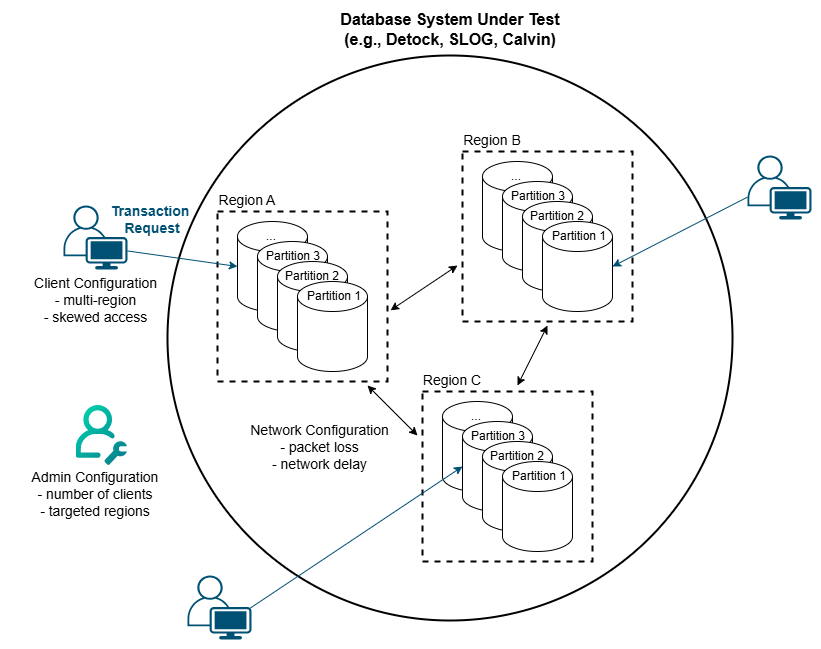

The diagram above was exported from draw.io. Its source (the exported page's mxGraphModel, read from the mxfile embedded in the PNG):
<mxGraphModel dx="642" dy="562" grid="1" gridSize="10" guides="1" tooltips="1" connect="1" arrows="1" fold="1" page="0" pageScale="1" pageWidth="850" pageHeight="1100" math="0" shadow="0">
  <root>
    <mxCell id="0" />
    <mxCell id="1" parent="0" />
    <mxCell id="5zqjHw4DRolZVrUW07zH-1" value="" style="ellipse;whiteSpace=wrap;html=1;aspect=fixed;fillColor=transparent;strokeWidth=2;" parent="1" vertex="1">
      <mxGeometry x="630" y="150" width="565" height="565" as="geometry" />
    </mxCell>
    <mxCell id="hAs-mQrdaNNE370yCe6x-60" value="&lt;span&gt;&lt;font style=&quot;font-size: 16px; color: rgb(0, 0, 0);&quot;&gt;&lt;b&gt;Database System Under Test&lt;/b&gt;&lt;/font&gt;&lt;/span&gt;&lt;div&gt;&lt;span&gt;&lt;font style=&quot;font-size: 16px; color: rgb(0, 0, 0);&quot;&gt;&lt;b&gt;(e.g., Detock, SLOG, Calvin)&lt;/b&gt;&lt;/font&gt;&lt;/span&gt;&lt;/div&gt;" style="text;html=1;align=center;verticalAlign=middle;whiteSpace=wrap;rounded=0;" parent="1" vertex="1">
      <mxGeometry x="732.5" y="109" width="360" height="30" as="geometry" />
    </mxCell>
    <mxCell id="hAs-mQrdaNNE370yCe6x-70" value="&lt;font style=&quot;font-size: 14px;&quot;&gt;Network Configuration&lt;/font&gt;&lt;div&gt;&lt;span style=&quot;background-color: transparent; color: light-dark(rgb(0, 0, 0), rgb(255, 255, 255)); font-size: 14px;&quot;&gt;- packet loss&lt;/span&gt;&lt;/div&gt;&lt;div&gt;&lt;span style=&quot;background-color: transparent; color: light-dark(rgb(0, 0, 0), rgb(255, 255, 255)); font-size: 14px;&quot;&gt;- network delay&lt;/span&gt;&lt;/div&gt;" style="text;html=1;align=center;verticalAlign=middle;whiteSpace=wrap;rounded=0;" parent="1" vertex="1">
      <mxGeometry x="680" y="507" width="205" height="70" as="geometry" />
    </mxCell>
    <mxCell id="hAs-mQrdaNNE370yCe6x-71" value="&lt;font style=&quot;font-size: 14px;&quot;&gt;Client Configuration&lt;/font&gt;&lt;div&gt;&lt;font style=&quot;font-size: 14px;&quot;&gt;- multi-region&lt;/font&gt;&lt;/div&gt;&lt;div&gt;&lt;font style=&quot;font-size: 14px;&quot;&gt;- skewed access&lt;/font&gt;&lt;/div&gt;" style="text;html=1;align=center;verticalAlign=middle;whiteSpace=wrap;rounded=0;" parent="1" vertex="1">
      <mxGeometry x="493.5" y="380" width="129" height="30" as="geometry" />
    </mxCell>
    <mxCell id="hAs-mQrdaNNE370yCe6x-72" value="&lt;font style=&quot;font-size: 14px;&quot;&gt;Admin Configuration&lt;/font&gt;&lt;div&gt;&lt;font style=&quot;font-size: 14px;&quot;&gt;- number of clients&lt;/font&gt;&lt;/div&gt;&lt;div&gt;&lt;font style=&quot;font-size: 14px;&quot;&gt;- targeted regions&lt;/font&gt;&lt;/div&gt;" style="text;html=1;align=center;verticalAlign=middle;whiteSpace=wrap;rounded=0;" parent="1" vertex="1">
      <mxGeometry x="473" y="574" width="170" height="30" as="geometry" />
    </mxCell>
    <mxCell id="xysznrU5gndhYcCIk_jo-15" value="&lt;span style=&quot;font-size: 14px;&quot;&gt;&lt;font style=&quot;color: rgb(0, 80, 115);&quot;&gt;&lt;b&gt;Transaction&amp;nbsp;&lt;/b&gt;&lt;/font&gt;&lt;/span&gt;&lt;div&gt;&lt;span style=&quot;font-size: 14px;&quot;&gt;&lt;font style=&quot;color: rgb(0, 80, 115);&quot;&gt;&lt;b&gt;Request&lt;/b&gt;&lt;/font&gt;&lt;/span&gt;&lt;/div&gt;" style="text;html=1;align=center;verticalAlign=middle;whiteSpace=wrap;rounded=0;" parent="1" vertex="1">
      <mxGeometry x="566" y="299" width="97.5" height="30" as="geometry" />
    </mxCell>
    <mxCell id="5zqjHw4DRolZVrUW07zH-55" value="" style="group" parent="1" vertex="1" connectable="0">
      <mxGeometry x="880" y="460" width="175" height="196" as="geometry" />
    </mxCell>
    <mxCell id="5zqjHw4DRolZVrUW07zH-31" value="" style="whiteSpace=wrap;html=1;aspect=fixed;fillColor=transparent;dashed=1;strokeColor=#000000;strokeWidth=2;" parent="5zqjHw4DRolZVrUW07zH-55" vertex="1">
      <mxGeometry x="5" y="26" width="170" height="170" as="geometry" />
    </mxCell>
    <mxCell id="5zqjHw4DRolZVrUW07zH-32" value="" style="shape=cylinder3;whiteSpace=wrap;html=1;boundedLbl=1;backgroundOutline=1;size=15;" parent="5zqjHw4DRolZVrUW07zH-55" vertex="1">
      <mxGeometry x="25" y="36" width="70" height="90" as="geometry" />
    </mxCell>
    <mxCell id="5zqjHw4DRolZVrUW07zH-33" value="" style="shape=cylinder3;whiteSpace=wrap;html=1;boundedLbl=1;backgroundOutline=1;size=15;" parent="5zqjHw4DRolZVrUW07zH-55" vertex="1">
      <mxGeometry x="45" y="56" width="70" height="90" as="geometry" />
    </mxCell>
    <mxCell id="5zqjHw4DRolZVrUW07zH-34" value="" style="shape=cylinder3;whiteSpace=wrap;html=1;boundedLbl=1;backgroundOutline=1;size=15;" parent="5zqjHw4DRolZVrUW07zH-55" vertex="1">
      <mxGeometry x="65" y="76" width="70" height="90" as="geometry" />
    </mxCell>
    <mxCell id="5zqjHw4DRolZVrUW07zH-35" value="" style="shape=cylinder3;whiteSpace=wrap;html=1;boundedLbl=1;backgroundOutline=1;size=15;" parent="5zqjHw4DRolZVrUW07zH-55" vertex="1">
      <mxGeometry x="85" y="96" width="70" height="90" as="geometry" />
    </mxCell>
    <mxCell id="5zqjHw4DRolZVrUW07zH-36" value="Partition 1" style="text;html=1;align=center;verticalAlign=middle;whiteSpace=wrap;rounded=0;" parent="5zqjHw4DRolZVrUW07zH-55" vertex="1">
      <mxGeometry x="92" y="96" width="60" height="30" as="geometry" />
    </mxCell>
    <mxCell id="5zqjHw4DRolZVrUW07zH-37" value="Partition 2" style="text;html=1;align=center;verticalAlign=middle;whiteSpace=wrap;rounded=0;" parent="5zqjHw4DRolZVrUW07zH-55" vertex="1">
      <mxGeometry x="70" y="76" width="60" height="30" as="geometry" />
    </mxCell>
    <mxCell id="5zqjHw4DRolZVrUW07zH-38" value="Partition 3" style="text;html=1;align=center;verticalAlign=middle;whiteSpace=wrap;rounded=0;" parent="5zqjHw4DRolZVrUW07zH-55" vertex="1">
      <mxGeometry x="51" y="56" width="60" height="30" as="geometry" />
    </mxCell>
    <mxCell id="5zqjHw4DRolZVrUW07zH-39" value="..." style="text;html=1;align=center;verticalAlign=middle;whiteSpace=wrap;rounded=0;" parent="5zqjHw4DRolZVrUW07zH-55" vertex="1">
      <mxGeometry x="29" y="36" width="60" height="30" as="geometry" />
    </mxCell>
    <mxCell id="5zqjHw4DRolZVrUW07zH-40" value="&lt;font style=&quot;font-size: 14px; color: rgb(0, 0, 0);&quot;&gt;Region C&lt;/font&gt;" style="text;html=1;align=center;verticalAlign=middle;whiteSpace=wrap;rounded=0;" parent="5zqjHw4DRolZVrUW07zH-55" vertex="1">
      <mxGeometry width="70" height="30" as="geometry" />
    </mxCell>
    <mxCell id="5zqjHw4DRolZVrUW07zH-56" value="" style="group" parent="1" vertex="1" connectable="0">
      <mxGeometry x="675" y="280" width="175" height="196" as="geometry" />
    </mxCell>
    <mxCell id="5zqjHw4DRolZVrUW07zH-57" value="" style="whiteSpace=wrap;html=1;aspect=fixed;fillColor=transparent;dashed=1;strokeColor=#000000;strokeWidth=2;" parent="5zqjHw4DRolZVrUW07zH-56" vertex="1">
      <mxGeometry x="5" y="26" width="170" height="170" as="geometry" />
    </mxCell>
    <mxCell id="5zqjHw4DRolZVrUW07zH-58" value="" style="shape=cylinder3;whiteSpace=wrap;html=1;boundedLbl=1;backgroundOutline=1;size=15;" parent="5zqjHw4DRolZVrUW07zH-56" vertex="1">
      <mxGeometry x="25" y="36" width="70" height="90" as="geometry" />
    </mxCell>
    <mxCell id="5zqjHw4DRolZVrUW07zH-59" value="" style="shape=cylinder3;whiteSpace=wrap;html=1;boundedLbl=1;backgroundOutline=1;size=15;" parent="5zqjHw4DRolZVrUW07zH-56" vertex="1">
      <mxGeometry x="45" y="56" width="70" height="90" as="geometry" />
    </mxCell>
    <mxCell id="5zqjHw4DRolZVrUW07zH-60" value="" style="shape=cylinder3;whiteSpace=wrap;html=1;boundedLbl=1;backgroundOutline=1;size=15;" parent="5zqjHw4DRolZVrUW07zH-56" vertex="1">
      <mxGeometry x="65" y="76" width="70" height="90" as="geometry" />
    </mxCell>
    <mxCell id="5zqjHw4DRolZVrUW07zH-61" value="" style="shape=cylinder3;whiteSpace=wrap;html=1;boundedLbl=1;backgroundOutline=1;size=15;" parent="5zqjHw4DRolZVrUW07zH-56" vertex="1">
      <mxGeometry x="85" y="96" width="70" height="90" as="geometry" />
    </mxCell>
    <mxCell id="5zqjHw4DRolZVrUW07zH-62" value="Partition 1" style="text;html=1;align=center;verticalAlign=middle;whiteSpace=wrap;rounded=0;" parent="5zqjHw4DRolZVrUW07zH-56" vertex="1">
      <mxGeometry x="92" y="96" width="60" height="30" as="geometry" />
    </mxCell>
    <mxCell id="5zqjHw4DRolZVrUW07zH-63" value="Partition 2" style="text;html=1;align=center;verticalAlign=middle;whiteSpace=wrap;rounded=0;" parent="5zqjHw4DRolZVrUW07zH-56" vertex="1">
      <mxGeometry x="70" y="76" width="60" height="30" as="geometry" />
    </mxCell>
    <mxCell id="5zqjHw4DRolZVrUW07zH-64" value="Partition 3" style="text;html=1;align=center;verticalAlign=middle;whiteSpace=wrap;rounded=0;" parent="5zqjHw4DRolZVrUW07zH-56" vertex="1">
      <mxGeometry x="51" y="56" width="60" height="30" as="geometry" />
    </mxCell>
    <mxCell id="5zqjHw4DRolZVrUW07zH-65" value="..." style="text;html=1;align=center;verticalAlign=middle;whiteSpace=wrap;rounded=0;" parent="5zqjHw4DRolZVrUW07zH-56" vertex="1">
      <mxGeometry x="29" y="36" width="60" height="30" as="geometry" />
    </mxCell>
    <mxCell id="5zqjHw4DRolZVrUW07zH-66" value="&lt;font style=&quot;font-size: 14px; color: rgb(0, 0, 0);&quot;&gt;Region A&lt;/font&gt;" style="text;html=1;align=center;verticalAlign=middle;whiteSpace=wrap;rounded=0;" parent="5zqjHw4DRolZVrUW07zH-56" vertex="1">
      <mxGeometry width="70" height="30" as="geometry" />
    </mxCell>
    <mxCell id="5zqjHw4DRolZVrUW07zH-67" value="" style="group" parent="1" vertex="1" connectable="0">
      <mxGeometry x="920" y="220" width="175" height="196" as="geometry" />
    </mxCell>
    <mxCell id="5zqjHw4DRolZVrUW07zH-68" value="" style="whiteSpace=wrap;html=1;aspect=fixed;fillColor=transparent;dashed=1;strokeColor=#000000;strokeWidth=2;" parent="5zqjHw4DRolZVrUW07zH-67" vertex="1">
      <mxGeometry x="5" y="26" width="170" height="170" as="geometry" />
    </mxCell>
    <mxCell id="5zqjHw4DRolZVrUW07zH-69" value="" style="shape=cylinder3;whiteSpace=wrap;html=1;boundedLbl=1;backgroundOutline=1;size=15;" parent="5zqjHw4DRolZVrUW07zH-67" vertex="1">
      <mxGeometry x="25" y="36" width="70" height="90" as="geometry" />
    </mxCell>
    <mxCell id="5zqjHw4DRolZVrUW07zH-70" value="" style="shape=cylinder3;whiteSpace=wrap;html=1;boundedLbl=1;backgroundOutline=1;size=15;" parent="5zqjHw4DRolZVrUW07zH-67" vertex="1">
      <mxGeometry x="45" y="56" width="70" height="90" as="geometry" />
    </mxCell>
    <mxCell id="5zqjHw4DRolZVrUW07zH-71" value="" style="shape=cylinder3;whiteSpace=wrap;html=1;boundedLbl=1;backgroundOutline=1;size=15;" parent="5zqjHw4DRolZVrUW07zH-67" vertex="1">
      <mxGeometry x="65" y="76" width="70" height="90" as="geometry" />
    </mxCell>
    <mxCell id="5zqjHw4DRolZVrUW07zH-72" value="" style="shape=cylinder3;whiteSpace=wrap;html=1;boundedLbl=1;backgroundOutline=1;size=15;" parent="5zqjHw4DRolZVrUW07zH-67" vertex="1">
      <mxGeometry x="85" y="96" width="70" height="90" as="geometry" />
    </mxCell>
    <mxCell id="5zqjHw4DRolZVrUW07zH-73" value="Partition 1" style="text;html=1;align=center;verticalAlign=middle;whiteSpace=wrap;rounded=0;" parent="5zqjHw4DRolZVrUW07zH-67" vertex="1">
      <mxGeometry x="92" y="96" width="60" height="30" as="geometry" />
    </mxCell>
    <mxCell id="5zqjHw4DRolZVrUW07zH-74" value="Partition 2" style="text;html=1;align=center;verticalAlign=middle;whiteSpace=wrap;rounded=0;" parent="5zqjHw4DRolZVrUW07zH-67" vertex="1">
      <mxGeometry x="70" y="76" width="60" height="30" as="geometry" />
    </mxCell>
    <mxCell id="5zqjHw4DRolZVrUW07zH-75" value="Partition 3" style="text;html=1;align=center;verticalAlign=middle;whiteSpace=wrap;rounded=0;" parent="5zqjHw4DRolZVrUW07zH-67" vertex="1">
      <mxGeometry x="51" y="56" width="60" height="30" as="geometry" />
    </mxCell>
    <mxCell id="5zqjHw4DRolZVrUW07zH-76" value="..." style="text;html=1;align=center;verticalAlign=middle;whiteSpace=wrap;rounded=0;" parent="5zqjHw4DRolZVrUW07zH-67" vertex="1">
      <mxGeometry x="29" y="36" width="60" height="30" as="geometry" />
    </mxCell>
    <mxCell id="5zqjHw4DRolZVrUW07zH-77" value="&lt;font style=&quot;font-size: 14px; color: rgb(0, 0, 0);&quot;&gt;Region B&lt;/font&gt;" style="text;html=1;align=center;verticalAlign=middle;whiteSpace=wrap;rounded=0;" parent="5zqjHw4DRolZVrUW07zH-67" vertex="1">
      <mxGeometry width="70" height="30" as="geometry" />
    </mxCell>
    <mxCell id="5zqjHw4DRolZVrUW07zH-78" value="" style="endArrow=classic;startArrow=classic;html=1;rounded=0;" parent="1" edge="1">
      <mxGeometry width="50" height="50" relative="1" as="geometry">
        <mxPoint x="830" y="480" as="sourcePoint" />
        <mxPoint x="880" y="530" as="targetPoint" />
      </mxGeometry>
    </mxCell>
    <mxCell id="5zqjHw4DRolZVrUW07zH-79" value="" style="endArrow=classic;startArrow=classic;html=1;rounded=0;" parent="1" edge="1">
      <mxGeometry width="50" height="50" relative="1" as="geometry">
        <mxPoint x="1010" y="420" as="sourcePoint" />
        <mxPoint x="980" y="480" as="targetPoint" />
      </mxGeometry>
    </mxCell>
    <mxCell id="5zqjHw4DRolZVrUW07zH-80" value="" style="endArrow=classic;startArrow=classic;html=1;rounded=0;exitX=1.018;exitY=0.581;exitDx=0;exitDy=0;exitPerimeter=0;" parent="1" source="5zqjHw4DRolZVrUW07zH-57" edge="1">
      <mxGeometry width="50" height="50" relative="1" as="geometry">
        <mxPoint x="860" y="400" as="sourcePoint" />
        <mxPoint x="920" y="360" as="targetPoint" />
      </mxGeometry>
    </mxCell>
    <mxCell id="5zqjHw4DRolZVrUW07zH-81" value="" style="points=[[0.35,0,0],[0.98,0.51,0],[1,0.71,0],[0.67,1,0],[0,0.795,0],[0,0.65,0]];verticalLabelPosition=bottom;sketch=0;html=1;verticalAlign=top;aspect=fixed;align=center;pointerEvents=1;shape=mxgraph.cisco19.user;fillColor=#005073;strokeColor=none;" parent="1" vertex="1">
      <mxGeometry x="526" y="300" width="64" height="64" as="geometry" />
    </mxCell>
    <mxCell id="5zqjHw4DRolZVrUW07zH-83" value="" style="shape=image;editableCssRules=.*;verticalLabelPosition=bottom;labelBackgroundColor=default;verticalAlign=top;aspect=fixed;imageAspect=0;image=data:image/svg+xml,(base64 omitted: 3068 chars);" parent="1" vertex="1">
      <mxGeometry x="538.5699999999999" y="500" width="51.43" height="60" as="geometry" />
    </mxCell>
    <mxCell id="5zqjHw4DRolZVrUW07zH-85" value="" style="points=[[0.35,0,0],[0.98,0.51,0],[1,0.71,0],[0.67,1,0],[0,0.795,0],[0,0.65,0]];verticalLabelPosition=bottom;sketch=0;html=1;verticalAlign=top;aspect=fixed;align=center;pointerEvents=1;shape=mxgraph.cisco19.user;fillColor=#005073;strokeColor=none;" parent="1" vertex="1">
      <mxGeometry x="650" y="670" width="64" height="64" as="geometry" />
    </mxCell>
    <mxCell id="5zqjHw4DRolZVrUW07zH-86" value="" style="endArrow=classic;html=1;rounded=0;exitX=0.98;exitY=0.51;exitDx=0;exitDy=0;exitPerimeter=0;strokeColor=#005073;entryX=0;entryY=0.5;entryDx=0;entryDy=0;entryPerimeter=0;" parent="1" source="5zqjHw4DRolZVrUW07zH-85" target="5zqjHw4DRolZVrUW07zH-33" edge="1">
      <mxGeometry width="50" height="50" relative="1" as="geometry">
        <mxPoint x="600" y="355" as="sourcePoint" />
        <mxPoint x="940" y="600" as="targetPoint" />
      </mxGeometry>
    </mxCell>
    <mxCell id="xysznrU5gndhYcCIk_jo-12" value="" style="endArrow=classic;html=1;rounded=0;exitX=1;exitY=0.71;exitDx=0;exitDy=0;exitPerimeter=0;strokeColor=#005073;entryX=0;entryY=0.5;entryDx=0;entryDy=0;entryPerimeter=0;" parent="1" source="5zqjHw4DRolZVrUW07zH-81" target="5zqjHw4DRolZVrUW07zH-58" edge="1">
      <mxGeometry width="50" height="50" relative="1" as="geometry">
        <mxPoint x="134" y="471" as="sourcePoint" />
        <mxPoint x="480.1465699208445" y="184" as="targetPoint" />
      </mxGeometry>
    </mxCell>
    <mxCell id="5zqjHw4DRolZVrUW07zH-87" value="" style="points=[[0.35,0,0],[0.98,0.51,0],[1,0.71,0],[0.67,1,0],[0,0.795,0],[0,0.65,0]];verticalLabelPosition=bottom;sketch=0;html=1;verticalAlign=top;aspect=fixed;align=center;pointerEvents=1;shape=mxgraph.cisco19.user;fillColor=#005073;strokeColor=none;" parent="1" vertex="1">
      <mxGeometry x="1210" y="250" width="64" height="64" as="geometry" />
    </mxCell>
    <mxCell id="5zqjHw4DRolZVrUW07zH-88" value="" style="endArrow=classic;html=1;rounded=0;exitX=0;exitY=0.65;exitDx=0;exitDy=0;exitPerimeter=0;strokeColor=#005073;entryX=1;entryY=0.5;entryDx=0;entryDy=0;entryPerimeter=0;" parent="1" source="5zqjHw4DRolZVrUW07zH-87" target="5zqjHw4DRolZVrUW07zH-72" edge="1">
      <mxGeometry width="50" height="50" relative="1" as="geometry">
        <mxPoint x="600" y="355" as="sourcePoint" />
        <mxPoint x="710" y="371" as="targetPoint" />
      </mxGeometry>
    </mxCell>
  </root>
</mxGraphModel>